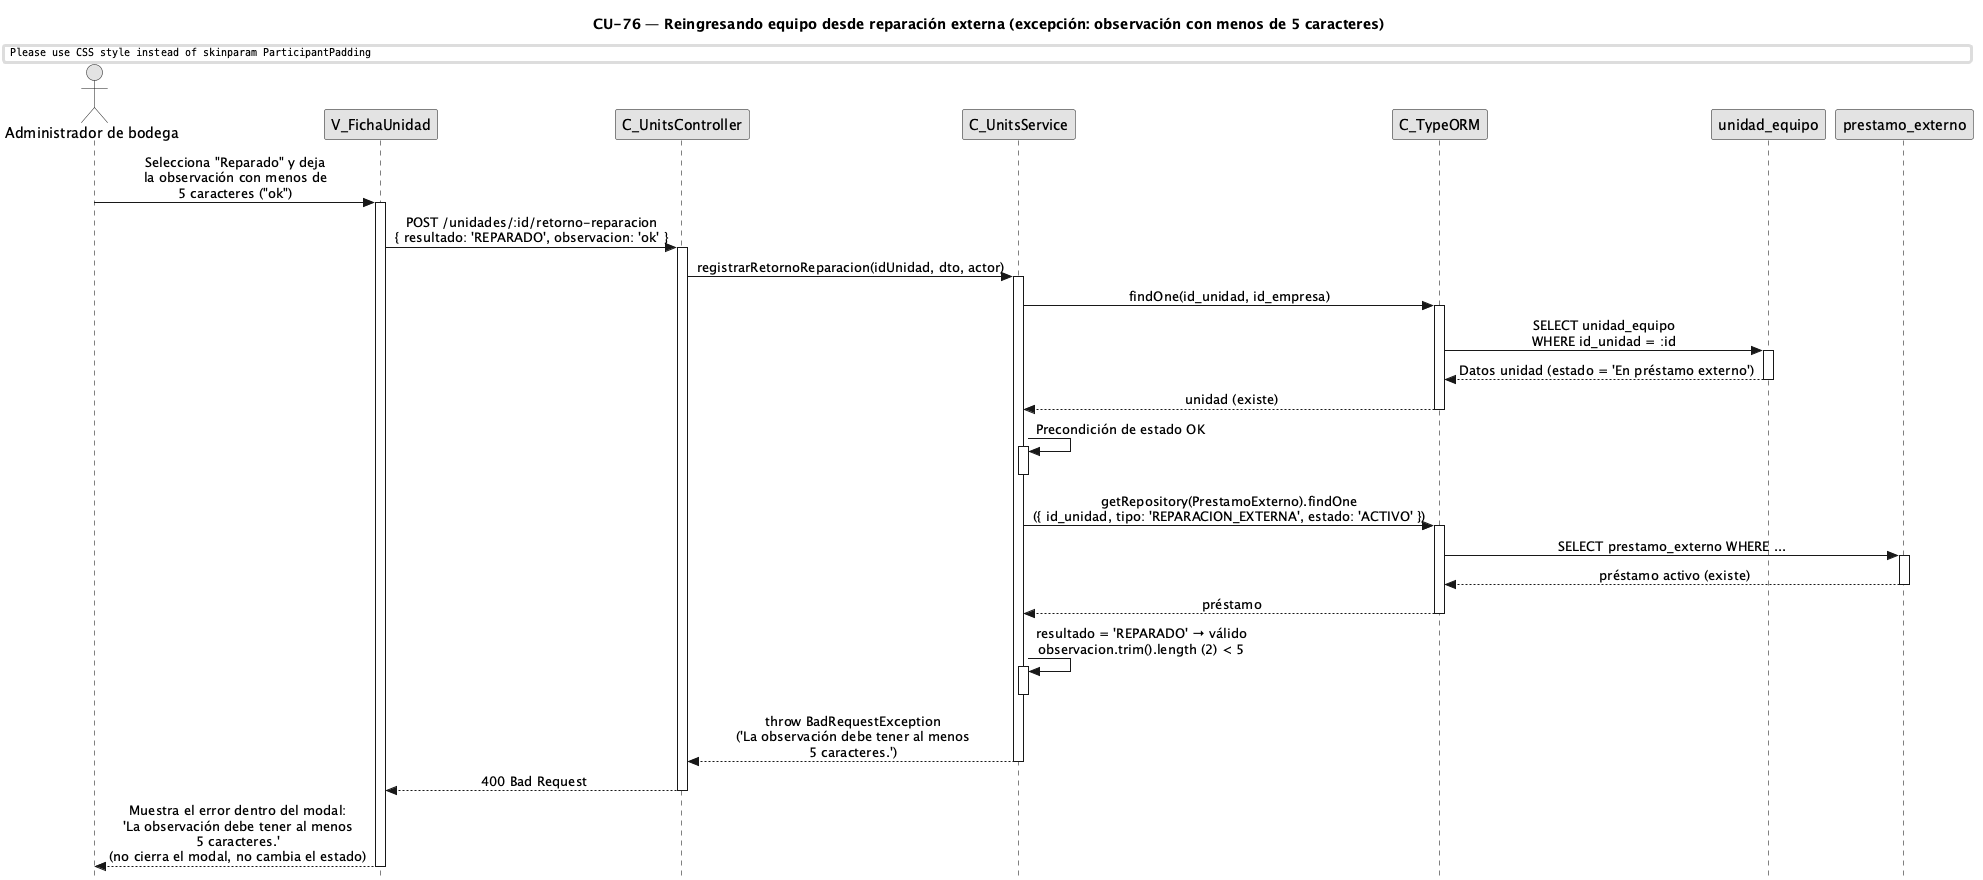

The diagram above was rendered by PlantUML. Its source (embedded in the PNG):
@startuml CU76-exc-observacion-corta
title CU-76 — Reingresando equipo desde reparación externa (excepción: observación con menos de 5 caracteres)

skinparam style strictuml
skinparam monochrome true
skinparam shadowing false
skinparam sequenceMessageAlign center
skinparam ParticipantPadding 35
skinparam ActorPadding 15
skinparam sequence {
  MessageAlign center
  LifeLineBorderColor black
}
hide footbox

actor "Administrador de bodega" as user
participant "V_FichaUnidad" as view
participant "C_UnitsController" as ctrl
participant "C_UnitsService" as svc
participant "C_TypeORM" as orm
participant "unidad_equipo" as uent
participant "prestamo_externo" as pent

user -> view : Selecciona "Reparado" y deja\nla observación con menos de\n5 caracteres ("ok")
activate view

view -> ctrl : POST /unidades/:id/retorno-reparacion\n{ resultado: 'REPARADO', observacion: 'ok' }
activate ctrl

ctrl -> svc : registrarRetornoReparacion(idUnidad, dto, actor)
activate svc

svc -> orm : findOne(id_unidad, id_empresa)
activate orm
orm -> uent : SELECT unidad_equipo\nWHERE id_unidad = :id
activate uent
uent --> orm : Datos unidad (estado = 'En préstamo externo')
deactivate uent
orm --> svc : unidad (existe)
deactivate orm

svc -> svc : Precondición de estado OK
activate svc
deactivate svc

svc -> orm : getRepository(PrestamoExterno).findOne\n({ id_unidad, tipo: 'REPARACION_EXTERNA', estado: 'ACTIVO' })
activate orm
orm -> pent : SELECT prestamo_externo WHERE ...
activate pent
pent --> orm : préstamo activo (existe)
deactivate pent
orm --> svc : préstamo
deactivate orm

svc -> svc : resultado = 'REPARADO' → válido\nobservacion.trim().length (2) < 5
activate svc
deactivate svc

svc --> ctrl : throw BadRequestException\n('La observación debe tener al menos\n5 caracteres.')
deactivate svc

ctrl --> view : 400 Bad Request
deactivate ctrl

view --> user : Muestra el error dentro del modal:\n'La observación debe tener al menos\n5 caracteres.'\n(no cierra el modal, no cambia el estado)
deactivate view

@enduml